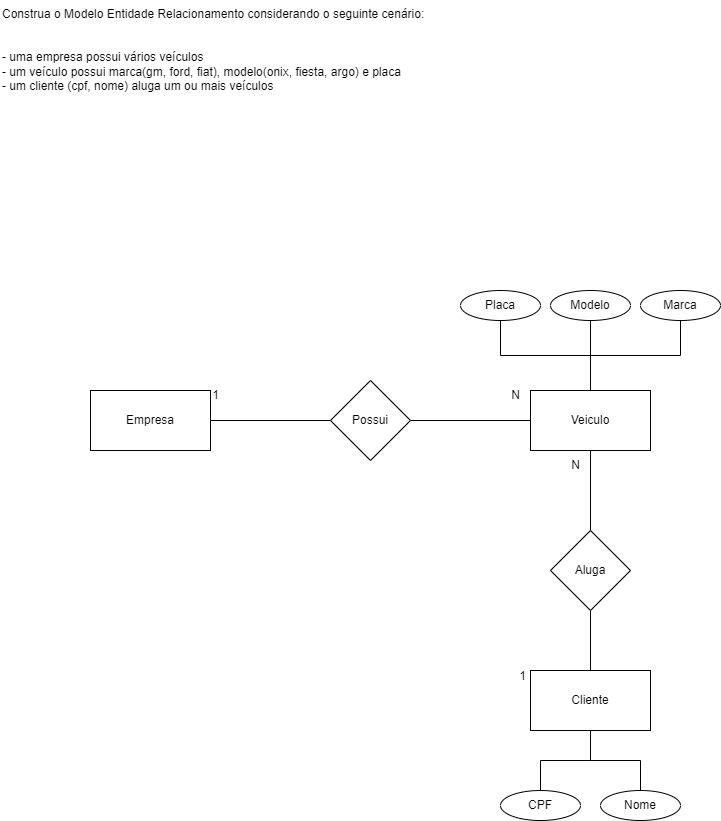

The diagram above was exported from draw.io. Its source (the exported page's mxGraphModel, read from the mxfile embedded in the PNG):
<mxGraphModel dx="1050" dy="581" grid="1" gridSize="10" guides="1" tooltips="1" connect="1" arrows="1" fold="1" page="1" pageScale="1" pageWidth="827" pageHeight="1169" math="0" shadow="0">
  <root>
    <mxCell id="0" />
    <mxCell id="1" parent="0" />
    <mxCell id="OxAAzUpTz0T_ypXZvOlr-1" value="Construa o Modelo Entidade Relacionamento considerando o seguinte cenário:&#10;&#10;&#10;- uma empresa possui vários veículos&#10;- um veículo possui marca(gm, ford, fiat), modelo(onix, fiesta, argo) e placa&#10;- um cliente (cpf, nome) aluga um ou mais veículos" style="text;whiteSpace=wrap;" vertex="1" parent="1">
      <mxGeometry x="10" y="10" width="460" height="110" as="geometry" />
    </mxCell>
    <mxCell id="OxAAzUpTz0T_ypXZvOlr-2" value="Empresa" style="rounded=0;whiteSpace=wrap;html=1;" vertex="1" parent="1">
      <mxGeometry x="100" y="400" width="120" height="60" as="geometry" />
    </mxCell>
    <mxCell id="OxAAzUpTz0T_ypXZvOlr-3" value="Veiculo" style="rounded=0;whiteSpace=wrap;html=1;" vertex="1" parent="1">
      <mxGeometry x="540" y="400" width="120" height="60" as="geometry" />
    </mxCell>
    <mxCell id="OxAAzUpTz0T_ypXZvOlr-17" style="edgeStyle=orthogonalEdgeStyle;rounded=0;orthogonalLoop=1;jettySize=auto;html=1;endArrow=none;endFill=0;" edge="1" parent="1" source="OxAAzUpTz0T_ypXZvOlr-4" target="OxAAzUpTz0T_ypXZvOlr-2">
      <mxGeometry relative="1" as="geometry" />
    </mxCell>
    <mxCell id="OxAAzUpTz0T_ypXZvOlr-29" style="edgeStyle=orthogonalEdgeStyle;rounded=0;orthogonalLoop=1;jettySize=auto;html=1;entryX=0;entryY=0.5;entryDx=0;entryDy=0;endArrow=none;endFill=0;" edge="1" parent="1" source="OxAAzUpTz0T_ypXZvOlr-4" target="OxAAzUpTz0T_ypXZvOlr-3">
      <mxGeometry relative="1" as="geometry" />
    </mxCell>
    <mxCell id="OxAAzUpTz0T_ypXZvOlr-4" value="Possui" style="rhombus;whiteSpace=wrap;html=1;" vertex="1" parent="1">
      <mxGeometry x="340" y="390" width="80" height="80" as="geometry" />
    </mxCell>
    <mxCell id="OxAAzUpTz0T_ypXZvOlr-30" style="edgeStyle=orthogonalEdgeStyle;rounded=0;orthogonalLoop=1;jettySize=auto;html=1;endArrow=none;endFill=0;" edge="1" parent="1" source="OxAAzUpTz0T_ypXZvOlr-5" target="OxAAzUpTz0T_ypXZvOlr-6">
      <mxGeometry relative="1" as="geometry" />
    </mxCell>
    <mxCell id="OxAAzUpTz0T_ypXZvOlr-31" style="edgeStyle=orthogonalEdgeStyle;rounded=0;orthogonalLoop=1;jettySize=auto;html=1;entryX=0.5;entryY=1;entryDx=0;entryDy=0;endArrow=none;endFill=0;" edge="1" parent="1" source="OxAAzUpTz0T_ypXZvOlr-5" target="OxAAzUpTz0T_ypXZvOlr-3">
      <mxGeometry relative="1" as="geometry" />
    </mxCell>
    <mxCell id="OxAAzUpTz0T_ypXZvOlr-5" value="Aluga" style="rhombus;whiteSpace=wrap;html=1;" vertex="1" parent="1">
      <mxGeometry x="560" y="540" width="80" height="80" as="geometry" />
    </mxCell>
    <mxCell id="OxAAzUpTz0T_ypXZvOlr-6" value="Cliente" style="rounded=0;whiteSpace=wrap;html=1;" vertex="1" parent="1">
      <mxGeometry x="540" y="680" width="120" height="60" as="geometry" />
    </mxCell>
    <mxCell id="OxAAzUpTz0T_ypXZvOlr-32" style="edgeStyle=orthogonalEdgeStyle;rounded=0;orthogonalLoop=1;jettySize=auto;html=1;entryX=0.5;entryY=1;entryDx=0;entryDy=0;endArrow=none;endFill=0;" edge="1" parent="1" source="OxAAzUpTz0T_ypXZvOlr-7" target="OxAAzUpTz0T_ypXZvOlr-6">
      <mxGeometry relative="1" as="geometry" />
    </mxCell>
    <mxCell id="OxAAzUpTz0T_ypXZvOlr-7" value="CPF" style="ellipse;whiteSpace=wrap;html=1;" vertex="1" parent="1">
      <mxGeometry x="510" y="800" width="80" height="30" as="geometry" />
    </mxCell>
    <mxCell id="OxAAzUpTz0T_ypXZvOlr-33" style="edgeStyle=orthogonalEdgeStyle;rounded=0;orthogonalLoop=1;jettySize=auto;html=1;entryX=0.5;entryY=1;entryDx=0;entryDy=0;endArrow=none;endFill=0;" edge="1" parent="1" source="OxAAzUpTz0T_ypXZvOlr-8" target="OxAAzUpTz0T_ypXZvOlr-6">
      <mxGeometry relative="1" as="geometry" />
    </mxCell>
    <mxCell id="OxAAzUpTz0T_ypXZvOlr-8" value="Nome" style="ellipse;whiteSpace=wrap;html=1;" vertex="1" parent="1">
      <mxGeometry x="610" y="800" width="80" height="30" as="geometry" />
    </mxCell>
    <mxCell id="OxAAzUpTz0T_ypXZvOlr-10" value="1" style="text;html=1;align=center;verticalAlign=middle;resizable=0;points=[];autosize=1;strokeColor=none;fillColor=none;" vertex="1" parent="1">
      <mxGeometry x="210" y="390" width="30" height="30" as="geometry" />
    </mxCell>
    <mxCell id="OxAAzUpTz0T_ypXZvOlr-11" value="N" style="text;html=1;align=center;verticalAlign=middle;resizable=0;points=[];autosize=1;strokeColor=none;fillColor=none;" vertex="1" parent="1">
      <mxGeometry x="570" y="460" width="30" height="30" as="geometry" />
    </mxCell>
    <mxCell id="OxAAzUpTz0T_ypXZvOlr-18" value="1" style="text;html=1;align=center;verticalAlign=middle;resizable=0;points=[];autosize=1;strokeColor=none;fillColor=none;" vertex="1" parent="1">
      <mxGeometry x="517" y="671" width="30" height="30" as="geometry" />
    </mxCell>
    <mxCell id="OxAAzUpTz0T_ypXZvOlr-19" value="N" style="text;html=1;align=center;verticalAlign=middle;resizable=0;points=[];autosize=1;strokeColor=none;fillColor=none;" vertex="1" parent="1">
      <mxGeometry x="510" y="390" width="30" height="30" as="geometry" />
    </mxCell>
    <mxCell id="OxAAzUpTz0T_ypXZvOlr-38" style="edgeStyle=orthogonalEdgeStyle;rounded=0;orthogonalLoop=1;jettySize=auto;html=1;endArrow=none;endFill=0;" edge="1" parent="1" source="OxAAzUpTz0T_ypXZvOlr-20" target="OxAAzUpTz0T_ypXZvOlr-3">
      <mxGeometry relative="1" as="geometry" />
    </mxCell>
    <mxCell id="OxAAzUpTz0T_ypXZvOlr-20" value="Marca" style="ellipse;whiteSpace=wrap;html=1;" vertex="1" parent="1">
      <mxGeometry x="650" y="300" width="80" height="30" as="geometry" />
    </mxCell>
    <mxCell id="OxAAzUpTz0T_ypXZvOlr-37" style="edgeStyle=orthogonalEdgeStyle;rounded=0;orthogonalLoop=1;jettySize=auto;html=1;endArrow=none;endFill=0;" edge="1" parent="1" source="OxAAzUpTz0T_ypXZvOlr-21" target="OxAAzUpTz0T_ypXZvOlr-3">
      <mxGeometry relative="1" as="geometry" />
    </mxCell>
    <mxCell id="OxAAzUpTz0T_ypXZvOlr-21" value="Modelo" style="ellipse;whiteSpace=wrap;html=1;" vertex="1" parent="1">
      <mxGeometry x="560" y="300" width="80" height="30" as="geometry" />
    </mxCell>
    <mxCell id="OxAAzUpTz0T_ypXZvOlr-39" style="edgeStyle=orthogonalEdgeStyle;rounded=0;orthogonalLoop=1;jettySize=auto;html=1;entryX=0.5;entryY=0;entryDx=0;entryDy=0;endArrow=none;endFill=0;" edge="1" parent="1" source="OxAAzUpTz0T_ypXZvOlr-22" target="OxAAzUpTz0T_ypXZvOlr-3">
      <mxGeometry relative="1" as="geometry" />
    </mxCell>
    <mxCell id="OxAAzUpTz0T_ypXZvOlr-22" value="Placa" style="ellipse;whiteSpace=wrap;html=1;" vertex="1" parent="1">
      <mxGeometry x="470" y="300" width="80" height="30" as="geometry" />
    </mxCell>
  </root>
</mxGraphModel>